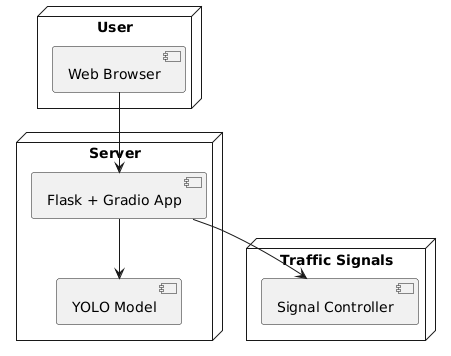

The diagram above was rendered by PlantUML. Its source (embedded in the PNG):
@startuml
node "User" {
    [Web Browser]
}

node "Server" {
    [Flask + Gradio App]
    [YOLO Model]
}

node "Traffic Signals" {
    [Signal Controller]
}

[Web Browser] --> [Flask + Gradio App]
[Flask + Gradio App] --> [YOLO Model]
[Flask + Gradio App] --> [Signal Controller]
@enduml